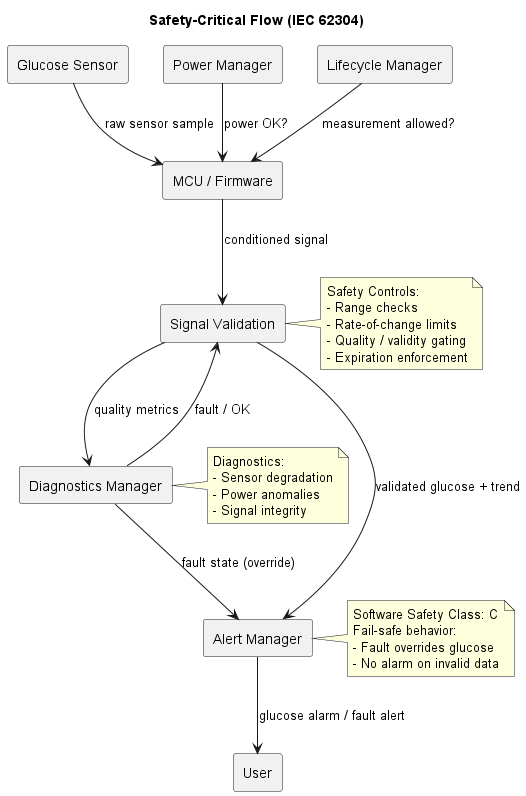

The diagram above was rendered by PlantUML. Its source (embedded in the PNG):
@startuml cgms_safety_flow
skinparam componentStyle rectangle

title Safety-Critical Flow (IEC 62304)

component "Glucose Sensor" as Sensor
component "MCU / Firmware" as MCU
component "Power Manager" as Power
component "Lifecycle Manager" as Life
component "Signal Validation" as Validate
component "Diagnostics Manager" as Diag
component "Alert Manager" as Alert
component User

' --------------------
' Measurement gating
' --------------------
Power --> MCU : power OK?
Life --> MCU : measurement allowed?

' --------------------
' Measurement & processing
' --------------------
Sensor --> MCU : raw sensor sample
MCU --> Validate : conditioned signal

' --------------------
' Safety validation
' --------------------
Validate --> Diag : quality metrics
Diag --> Validate : fault / OK

' --------------------
' Decision & alerting
' --------------------
Validate --> Alert : validated glucose + trend
Diag --> Alert : fault state (override)

Alert --> User : glucose alarm / fault alert

note right of Validate
Safety Controls:
- Range checks
- Rate-of-change limits
- Quality / validity gating
- Expiration enforcement
end note

note right of Diag
Diagnostics:
- Sensor degradation
- Power anomalies
- Signal integrity
end note

note right of Alert
Software Safety Class: C
Fail-safe behavior:
- Fault overrides glucose
- No alarm on invalid data
end note

@enduml